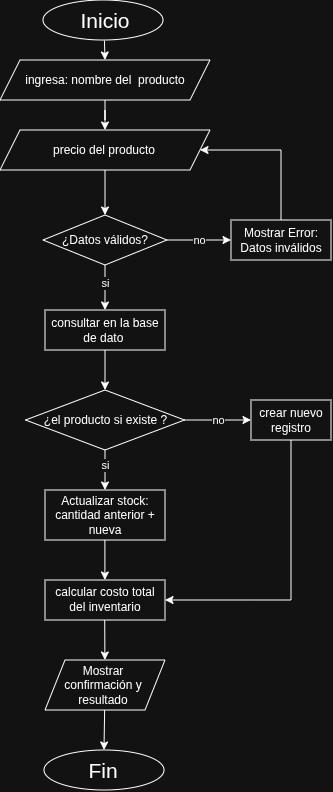

The diagram above was exported from draw.io. Its source (the exported page's mxGraphModel, read from the mxfile embedded in the PNG):
<mxGraphModel dx="131" dy="131" grid="1" gridSize="10" guides="1" tooltips="1" connect="1" arrows="1" fold="1" page="1" pageScale="1" pageWidth="827" pageHeight="1169" math="0" shadow="0">
  <root>
    <mxCell id="0" />
    <mxCell id="1" parent="0" />
    <object label="" Inicio="" id="L7U1vg8uC-s7lD36_KAw-3">
      <mxCell parent="1" style="ellipse;whiteSpace=wrap;html=1;" vertex="1">
        <mxGeometry height="40" width="120" x="353" y="180" as="geometry" />
      </mxCell>
    </object>
    <mxCell id="L7U1vg8uC-s7lD36_KAw-4" parent="1" style="text;html=1;whiteSpace=wrap;strokeColor=none;fillColor=none;align=center;verticalAlign=middle;rounded=0;" value="&lt;font dir=&quot;auto&quot; style=&quot;vertical-align: inherit;&quot;&gt;&lt;font dir=&quot;auto&quot; style=&quot;vertical-align: inherit;&quot;&gt;&lt;font dir=&quot;auto&quot; style=&quot;vertical-align: inherit;&quot;&gt;&lt;font dir=&quot;auto&quot; style=&quot;vertical-align: inherit; font-size: 21px;&quot;&gt;Inicio&lt;/font&gt;&lt;/font&gt;&lt;/font&gt;&lt;/font&gt;" vertex="1">
      <mxGeometry height="30" width="60" x="385" y="185" as="geometry" />
    </mxCell>
    <mxCell id="L7U1vg8uC-s7lD36_KAw-5" edge="1" parent="1" source="L7U1vg8uC-s7lD36_KAw-3" style="endArrow=classic;html=1;rounded=0;exitX=0.512;exitY=1.014;exitDx=0;exitDy=0;exitPerimeter=0;entryX=0.5;entryY=0;entryDx=0;entryDy=0;" target="tyVdd-ocdDuCnxgiTFTy-30" value="">
      <mxGeometry height="50" relative="1" width="50" as="geometry">
        <mxPoint x="393" y="600" as="sourcePoint" />
        <mxPoint x="420" y="230" as="targetPoint" />
      </mxGeometry>
    </mxCell>
    <mxCell id="L7U1vg8uC-s7lD36_KAw-6" parent="1" style="shape=parallelogram;perimeter=parallelogramPerimeter;whiteSpace=wrap;html=1;fixedSize=1;" value="" vertex="1">
      <mxGeometry height="40" width="210" x="310" y="310" as="geometry" />
    </mxCell>
    <mxCell id="L7U1vg8uC-s7lD36_KAw-10" edge="1" parent="1" source="L7U1vg8uC-s7lD36_KAw-6" style="edgeStyle=orthogonalEdgeStyle;rounded=0;orthogonalLoop=1;jettySize=auto;html=1;exitX=0.5;exitY=1;exitDx=0;exitDy=0;" target="L7U1vg8uC-s7lD36_KAw-9" value="">
      <mxGeometry relative="1" as="geometry" />
    </mxCell>
    <mxCell id="L7U1vg8uC-s7lD36_KAw-8" parent="1" style="text;html=1;whiteSpace=wrap;strokeColor=none;fillColor=none;align=center;verticalAlign=middle;rounded=0;" value="&amp;nbsp;precio del producto&amp;nbsp;" vertex="1">
      <mxGeometry height="30" width="160" x="334" y="315" as="geometry" />
    </mxCell>
    <mxCell id="L7U1vg8uC-s7lD36_KAw-9" parent="1" style="rhombus;whiteSpace=wrap;html=1;" value="" vertex="1">
      <mxGeometry height="50" width="124" x="353" y="395" as="geometry" />
    </mxCell>
    <mxCell id="L7U1vg8uC-s7lD36_KAw-11" parent="1" style="text;html=1;whiteSpace=wrap;strokeColor=none;fillColor=none;align=center;verticalAlign=middle;rounded=0;" value="&lt;font dir=&quot;auto&quot; style=&quot;vertical-align: inherit;&quot;&gt;&lt;font dir=&quot;auto&quot; style=&quot;vertical-align: inherit;&quot;&gt;¿Datos válidos?&lt;/font&gt;&lt;/font&gt;" vertex="1">
      <mxGeometry height="30" width="98" x="366" y="405" as="geometry" />
    </mxCell>
    <mxCell id="L7U1vg8uC-s7lD36_KAw-12" edge="1" parent="1" source="L7U1vg8uC-s7lD36_KAw-9" style="endArrow=classic;html=1;rounded=0;exitX=1;exitY=0.5;exitDx=0;exitDy=0;entryX=0;entryY=0.5;entryDx=0;entryDy=0;" target="L7U1vg8uC-s7lD36_KAw-14" value="">
      <mxGeometry relative="1" as="geometry">
        <mxPoint x="451" y="460" as="sourcePoint" />
        <mxPoint x="501" y="455" as="targetPoint" />
      </mxGeometry>
    </mxCell>
    <mxCell id="L7U1vg8uC-s7lD36_KAw-13" connectable="0" parent="L7U1vg8uC-s7lD36_KAw-12" style="edgeLabel;resizable=0;html=1;;align=center;verticalAlign=middle;" value="&lt;font dir=&quot;auto&quot; style=&quot;vertical-align: inherit;&quot;&gt;&lt;font dir=&quot;auto&quot; style=&quot;vertical-align: inherit;&quot;&gt;no&lt;/font&gt;&lt;/font&gt;" vertex="1">
      <mxGeometry relative="1" as="geometry" />
    </mxCell>
    <mxCell id="L7U1vg8uC-s7lD36_KAw-14" parent="1" style="rounded=0;whiteSpace=wrap;html=1;" value="" vertex="1">
      <mxGeometry height="40" width="100" x="541" y="400" as="geometry" />
    </mxCell>
    <mxCell id="L7U1vg8uC-s7lD36_KAw-15" parent="1" style="text;html=1;whiteSpace=wrap;strokeColor=none;fillColor=none;align=center;verticalAlign=middle;rounded=0;" value="&lt;font dir=&quot;auto&quot; style=&quot;vertical-align: inherit;&quot;&gt;&lt;font dir=&quot;auto&quot; style=&quot;vertical-align: inherit;&quot;&gt;Mostrar Error: Datos inválidos&lt;/font&gt;&lt;/font&gt;" vertex="1">
      <mxGeometry height="30" width="90" x="546" y="405" as="geometry" />
    </mxCell>
    <mxCell id="L7U1vg8uC-s7lD36_KAw-18" edge="1" parent="1" source="L7U1vg8uC-s7lD36_KAw-14" style="endArrow=classic;html=1;rounded=0;exitX=0.5;exitY=0;exitDx=0;exitDy=0;entryX=1;entryY=0.5;entryDx=0;entryDy=0;" target="L7U1vg8uC-s7lD36_KAw-6" value="">
      <mxGeometry height="50" relative="1" width="50" as="geometry">
        <Array as="points">
          <mxPoint x="591" y="330" />
        </Array>
        <mxPoint x="451" y="460" as="sourcePoint" />
        <mxPoint x="611" y="290" as="targetPoint" />
      </mxGeometry>
    </mxCell>
    <mxCell id="L7U1vg8uC-s7lD36_KAw-20" edge="1" parent="1" source="L7U1vg8uC-s7lD36_KAw-9" style="endArrow=classic;html=1;rounded=0;exitX=0.5;exitY=1;exitDx=0;exitDy=0;entryX=0.5;entryY=0;entryDx=0;entryDy=0;" target="tyVdd-ocdDuCnxgiTFTy-2" value="">
      <mxGeometry relative="1" as="geometry">
        <mxPoint x="431" y="500" as="sourcePoint" />
        <mxPoint x="414" y="490" as="targetPoint" />
      </mxGeometry>
    </mxCell>
    <mxCell id="L7U1vg8uC-s7lD36_KAw-21" connectable="0" parent="L7U1vg8uC-s7lD36_KAw-20" style="edgeLabel;resizable=0;html=1;;align=center;verticalAlign=middle;" value="&lt;font dir=&quot;auto&quot; style=&quot;vertical-align: inherit;&quot;&gt;&lt;font dir=&quot;auto&quot; style=&quot;vertical-align: inherit;&quot;&gt;si&lt;/font&gt;&lt;/font&gt;" vertex="1">
      <mxGeometry relative="1" as="geometry">
        <mxPoint y="-5" as="offset" />
      </mxGeometry>
    </mxCell>
    <mxCell id="tyVdd-ocdDuCnxgiTFTy-2" parent="1" style="rounded=0;whiteSpace=wrap;html=1;" value="" vertex="1">
      <mxGeometry height="40" width="120" x="355" y="490" as="geometry" />
    </mxCell>
    <mxCell id="tyVdd-ocdDuCnxgiTFTy-3" parent="1" style="text;html=1;whiteSpace=wrap;strokeColor=none;fillColor=none;align=center;verticalAlign=middle;rounded=0;" value="&lt;font dir=&quot;auto&quot; style=&quot;vertical-align: inherit;&quot;&gt;&lt;font dir=&quot;auto&quot; style=&quot;vertical-align: inherit;&quot;&gt;consultar en la base de dato&amp;nbsp;&lt;/font&gt;&lt;/font&gt;" vertex="1">
      <mxGeometry height="30" width="110" x="360" y="495" as="geometry" />
    </mxCell>
    <mxCell id="tyVdd-ocdDuCnxgiTFTy-5" parent="1" style="rhombus;whiteSpace=wrap;html=1;" value="" vertex="1">
      <mxGeometry height="60" width="159" x="335.5" y="570" as="geometry" />
    </mxCell>
    <mxCell id="tyVdd-ocdDuCnxgiTFTy-6" parent="1" style="text;html=1;whiteSpace=wrap;strokeColor=none;fillColor=none;align=center;verticalAlign=middle;rounded=0;" value="&lt;font dir=&quot;auto&quot; style=&quot;vertical-align: inherit;&quot;&gt;&lt;font dir=&quot;auto&quot; style=&quot;vertical-align: inherit;&quot;&gt;&lt;font dir=&quot;auto&quot; style=&quot;vertical-align: inherit;&quot;&gt;&lt;font dir=&quot;auto&quot; style=&quot;vertical-align: inherit;&quot;&gt;¿el producto si existe ?&lt;/font&gt;&lt;/font&gt;&lt;/font&gt;&lt;/font&gt;" vertex="1">
      <mxGeometry height="30" width="134.5" x="347.75" y="585" as="geometry" />
    </mxCell>
    <mxCell id="tyVdd-ocdDuCnxgiTFTy-7" edge="1" parent="1" source="tyVdd-ocdDuCnxgiTFTy-2" style="endArrow=classic;html=1;rounded=0;exitX=0.5;exitY=1;exitDx=0;exitDy=0;entryX=0.5;entryY=0;entryDx=0;entryDy=0;" target="tyVdd-ocdDuCnxgiTFTy-5" value="">
      <mxGeometry height="50" relative="1" width="50" as="geometry">
        <mxPoint x="461" y="630" as="sourcePoint" />
        <mxPoint x="511" y="580" as="targetPoint" />
      </mxGeometry>
    </mxCell>
    <mxCell id="tyVdd-ocdDuCnxgiTFTy-8" edge="1" parent="1" source="tyVdd-ocdDuCnxgiTFTy-5" style="endArrow=classic;html=1;rounded=0;exitX=0.5;exitY=1;exitDx=0;exitDy=0;entryX=0.5;entryY=0;entryDx=0;entryDy=0;" target="tyVdd-ocdDuCnxgiTFTy-12" value="">
      <mxGeometry relative="1" as="geometry">
        <mxPoint x="414.76" y="620" as="sourcePoint" />
        <mxPoint x="414.76" y="665" as="targetPoint" />
      </mxGeometry>
    </mxCell>
    <mxCell id="tyVdd-ocdDuCnxgiTFTy-9" connectable="0" parent="tyVdd-ocdDuCnxgiTFTy-8" style="edgeLabel;resizable=0;html=1;;align=center;verticalAlign=middle;" value="&lt;font dir=&quot;auto&quot; style=&quot;vertical-align: inherit;&quot;&gt;&lt;font dir=&quot;auto&quot; style=&quot;vertical-align: inherit;&quot;&gt;si&lt;/font&gt;&lt;/font&gt;" vertex="1">
      <mxGeometry relative="1" as="geometry">
        <mxPoint y="-5" as="offset" />
      </mxGeometry>
    </mxCell>
    <mxCell id="tyVdd-ocdDuCnxgiTFTy-10" edge="1" parent="1" source="tyVdd-ocdDuCnxgiTFTy-5" style="endArrow=classic;html=1;rounded=0;exitX=1;exitY=0.5;exitDx=0;exitDy=0;" value="">
      <mxGeometry relative="1" as="geometry">
        <mxPoint x="494.5" y="594.76" as="sourcePoint" />
        <mxPoint x="561" y="600" as="targetPoint" />
      </mxGeometry>
    </mxCell>
    <mxCell id="tyVdd-ocdDuCnxgiTFTy-11" connectable="0" parent="tyVdd-ocdDuCnxgiTFTy-10" style="edgeLabel;resizable=0;html=1;;align=center;verticalAlign=middle;" value="&lt;font dir=&quot;auto&quot; style=&quot;vertical-align: inherit;&quot;&gt;&lt;font dir=&quot;auto&quot; style=&quot;vertical-align: inherit;&quot;&gt;no&lt;/font&gt;&lt;/font&gt;" vertex="1">
      <mxGeometry relative="1" as="geometry" />
    </mxCell>
    <mxCell id="tyVdd-ocdDuCnxgiTFTy-12" parent="1" style="rounded=0;whiteSpace=wrap;html=1;" value="" vertex="1">
      <mxGeometry height="50" width="120" x="355" y="670" as="geometry" />
    </mxCell>
    <mxCell id="tyVdd-ocdDuCnxgiTFTy-13" parent="1" style="text;html=1;whiteSpace=wrap;strokeColor=none;fillColor=none;align=center;verticalAlign=middle;rounded=0;" value="&lt;font dir=&quot;auto&quot; style=&quot;vertical-align: inherit;&quot;&gt;&lt;font dir=&quot;auto&quot; style=&quot;vertical-align: inherit;&quot;&gt;Actualizar stock: cantidad anterior + nueva&lt;/font&gt;&lt;/font&gt;" vertex="1">
      <mxGeometry height="30" width="110" x="360" y="680" as="geometry" />
    </mxCell>
    <mxCell id="tyVdd-ocdDuCnxgiTFTy-14" parent="1" style="rounded=0;whiteSpace=wrap;html=1;" value="" vertex="1">
      <mxGeometry height="40" width="80" x="561" y="580" as="geometry" />
    </mxCell>
    <mxCell id="tyVdd-ocdDuCnxgiTFTy-15" parent="1" style="text;html=1;whiteSpace=wrap;strokeColor=none;fillColor=none;align=center;verticalAlign=middle;rounded=0;" value="&lt;font dir=&quot;auto&quot; style=&quot;vertical-align: inherit;&quot;&gt;&lt;font dir=&quot;auto&quot; style=&quot;vertical-align: inherit;&quot;&gt;crear nuevo registro&lt;/font&gt;&lt;/font&gt;" vertex="1">
      <mxGeometry height="30" width="70" x="566" y="585" as="geometry" />
    </mxCell>
    <mxCell id="tyVdd-ocdDuCnxgiTFTy-16" edge="1" parent="1" style="endArrow=classic;html=1;rounded=0;exitX=0.5;exitY=1;exitDx=0;exitDy=0;entryX=0.5;entryY=0;entryDx=0;entryDy=0;" value="">
      <mxGeometry height="50" relative="1" width="50" as="geometry">
        <mxPoint x="414.89" y="720" as="sourcePoint" />
        <mxPoint x="414.89" y="760" as="targetPoint" />
      </mxGeometry>
    </mxCell>
    <mxCell id="tyVdd-ocdDuCnxgiTFTy-17" parent="1" style="rounded=0;whiteSpace=wrap;html=1;" value="" vertex="1">
      <mxGeometry height="40" width="120" x="355" y="760" as="geometry" />
    </mxCell>
    <mxCell id="tyVdd-ocdDuCnxgiTFTy-18" parent="1" style="text;html=1;whiteSpace=wrap;strokeColor=none;fillColor=none;align=center;verticalAlign=middle;rounded=0;" value="&lt;font dir=&quot;auto&quot; style=&quot;vertical-align: inherit;&quot;&gt;&lt;font dir=&quot;auto&quot; style=&quot;vertical-align: inherit;&quot;&gt;calcular costo total del inventario&lt;/font&gt;&lt;/font&gt;" vertex="1">
      <mxGeometry height="30" width="110" x="360" y="764" as="geometry" />
    </mxCell>
    <mxCell id="tyVdd-ocdDuCnxgiTFTy-19" edge="1" parent="1" source="tyVdd-ocdDuCnxgiTFTy-14" style="endArrow=classic;html=1;rounded=0;exitX=0.5;exitY=1;exitDx=0;exitDy=0;entryX=1;entryY=0.5;entryDx=0;entryDy=0;" target="tyVdd-ocdDuCnxgiTFTy-17" value="">
      <mxGeometry height="50" relative="1" width="50" as="geometry">
        <Array as="points">
          <mxPoint x="601" y="780" />
        </Array>
        <mxPoint x="581" y="660" as="sourcePoint" />
        <mxPoint x="501" y="670" as="targetPoint" />
      </mxGeometry>
    </mxCell>
    <mxCell id="tyVdd-ocdDuCnxgiTFTy-20" edge="1" parent="1" style="endArrow=classic;html=1;rounded=0;exitX=0.5;exitY=1;exitDx=0;exitDy=0;" target="tyVdd-ocdDuCnxgiTFTy-32" value="">
      <mxGeometry height="50" relative="1" width="50" as="geometry">
        <mxPoint x="414.72" y="800" as="sourcePoint" />
        <mxPoint x="414.72" y="840" as="targetPoint" />
      </mxGeometry>
    </mxCell>
    <object label="" Inicio="" id="tyVdd-ocdDuCnxgiTFTy-24">
      <mxCell parent="1" style="ellipse;whiteSpace=wrap;html=1;" vertex="1">
        <mxGeometry height="40" width="120" x="354" y="930" as="geometry" />
      </mxCell>
    </object>
    <mxCell id="tyVdd-ocdDuCnxgiTFTy-25" parent="1" style="text;html=1;whiteSpace=wrap;strokeColor=none;fillColor=none;align=center;verticalAlign=middle;rounded=0;" value="&lt;font dir=&quot;auto&quot; style=&quot;vertical-align: inherit;&quot;&gt;&lt;font dir=&quot;auto&quot; style=&quot;vertical-align: inherit;&quot;&gt;&lt;font dir=&quot;auto&quot; style=&quot;vertical-align: inherit;&quot;&gt;&lt;font dir=&quot;auto&quot; style=&quot;vertical-align: inherit; font-size: 21px;&quot;&gt;Fin&lt;/font&gt;&lt;/font&gt;&lt;/font&gt;&lt;/font&gt;" vertex="1">
      <mxGeometry height="30" width="60" x="383" y="935" as="geometry" />
    </mxCell>
    <mxCell id="tyVdd-ocdDuCnxgiTFTy-26" edge="1" parent="1" source="tyVdd-ocdDuCnxgiTFTy-32" style="endArrow=classic;html=1;rounded=0;entryX=0.5;entryY=0;entryDx=0;entryDy=0;" target="tyVdd-ocdDuCnxgiTFTy-24" value="">
      <mxGeometry height="50" relative="1" width="50" as="geometry">
        <mxPoint x="403" y="920" as="sourcePoint" />
        <mxPoint x="479" y="910" as="targetPoint" />
      </mxGeometry>
    </mxCell>
    <mxCell id="tyVdd-ocdDuCnxgiTFTy-31" edge="1" parent="1" source="tyVdd-ocdDuCnxgiTFTy-30" style="edgeStyle=orthogonalEdgeStyle;rounded=0;orthogonalLoop=1;jettySize=auto;html=1;entryX=0.5;entryY=0;entryDx=0;entryDy=0;" target="L7U1vg8uC-s7lD36_KAw-6" value="">
      <mxGeometry relative="1" as="geometry" />
    </mxCell>
    <mxCell id="tyVdd-ocdDuCnxgiTFTy-30" parent="1" style="shape=parallelogram;perimeter=parallelogramPerimeter;whiteSpace=wrap;html=1;fixedSize=1;" value="ingresa: nombre del&amp;nbsp; producto" vertex="1">
      <mxGeometry height="40" width="210" x="310" y="240" as="geometry" />
    </mxCell>
    <mxCell id="tyVdd-ocdDuCnxgiTFTy-32" parent="1" style="shape=parallelogram;perimeter=parallelogramPerimeter;whiteSpace=wrap;html=1;fixedSize=1;" value="" vertex="1">
      <mxGeometry height="50" width="120" x="355" y="840" as="geometry" />
    </mxCell>
    <mxCell id="tyVdd-ocdDuCnxgiTFTy-22" parent="1" style="text;html=1;whiteSpace=wrap;strokeColor=none;fillColor=none;align=center;verticalAlign=middle;rounded=0;" value="Mostrar confirmación y resultado" vertex="1">
      <mxGeometry height="30" width="110" x="358" y="850" as="geometry" />
    </mxCell>
  </root>
</mxGraphModel>